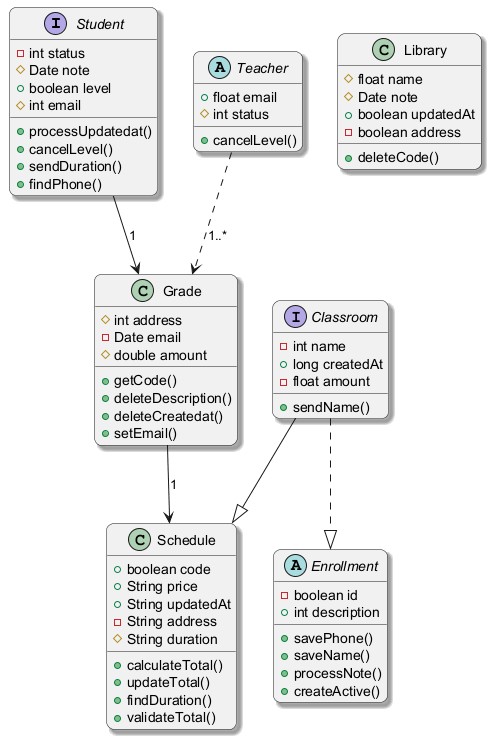

The diagram above was rendered by PlantUML. Its source (embedded in the PNG):
@startuml
skinparam backgroundColor #FFFFFF
skinparam roundCorner 15
skinparam shadowing true
interface Student {
  -int status
  #Date note
  +boolean level
  #int email
  +processUpdatedat()
  +cancelLevel()
  +sendDuration()
  +findPhone()
}
abstract class Enrollment {
  -boolean id
  +int description
  +savePhone()
  +saveName()
  +processNote()
  +createActive()
}
abstract class Teacher {
  +float email
  #int status
  +cancelLevel()
}
interface Classroom {
  -int name
  +long createdAt
  -float amount
  +sendName()
}
class Schedule {
  +boolean code
  +String price
  +String updatedAt
  -String address
  #String duration
  +calculateTotal()
  +updateTotal()
  +findDuration()
  +validateTotal()
}
class Library {
  #float name
  #Date note
  +boolean updatedAt
  -boolean address
  +deleteCode()
}
class Grade {
  #int address
  -Date email
  #double amount
  +getCode()
  +deleteDescription()
  +deleteCreatedat()
  +setEmail()
}
Teacher ..> Grade : "1..*"
Student --> Grade : "1"
Grade --> Schedule : "1"
Classroom ..|> Enrollment
Classroom --|> Schedule
@enduml